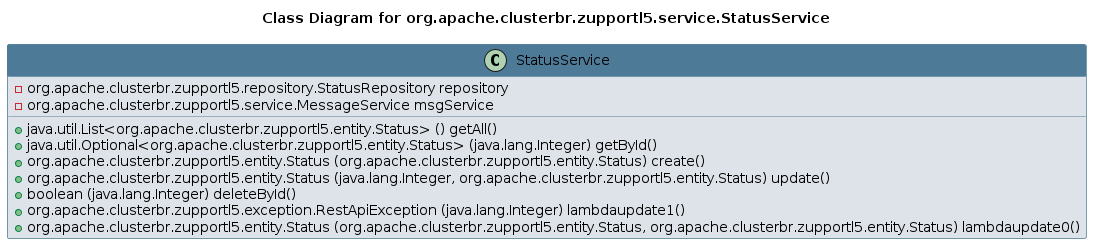

The diagram above was rendered by PlantUML. Its source (embedded in the PNG):
@startuml 
skinparam class { 
 BackgroundColor #DEE3E9 
 ArrowColor #4D7A97 
 BorderColor #4D7A97 
}
left to right direction 
title Class Diagram for org.apache.clusterbr.zupportl5.service.StatusService
skinparam titleBackgroundColor White
skinparam classHeaderBackgroundColor #4D7A97 
skinparam stereotypeCBackgroundColor #F8981D 

class StatusService {
 - org.apache.clusterbr.zupportl5.repository.StatusRepository repository
 - org.apache.clusterbr.zupportl5.service.MessageService msgService
 + java.util.List<org.apache.clusterbr.zupportl5.entity.Status> () getAll()
 + java.util.Optional<org.apache.clusterbr.zupportl5.entity.Status> (java.lang.Integer) getById()
 + org.apache.clusterbr.zupportl5.entity.Status (org.apache.clusterbr.zupportl5.entity.Status) create()
 + org.apache.clusterbr.zupportl5.entity.Status (java.lang.Integer, org.apache.clusterbr.zupportl5.entity.Status) update()
 + boolean (java.lang.Integer) deleteById()
 + org.apache.clusterbr.zupportl5.exception.RestApiException (java.lang.Integer) lambdaupdate1()
 + org.apache.clusterbr.zupportl5.entity.Status (org.apache.clusterbr.zupportl5.entity.Status, org.apache.clusterbr.zupportl5.entity.Status) lambdaupdate0()
}
@enduml